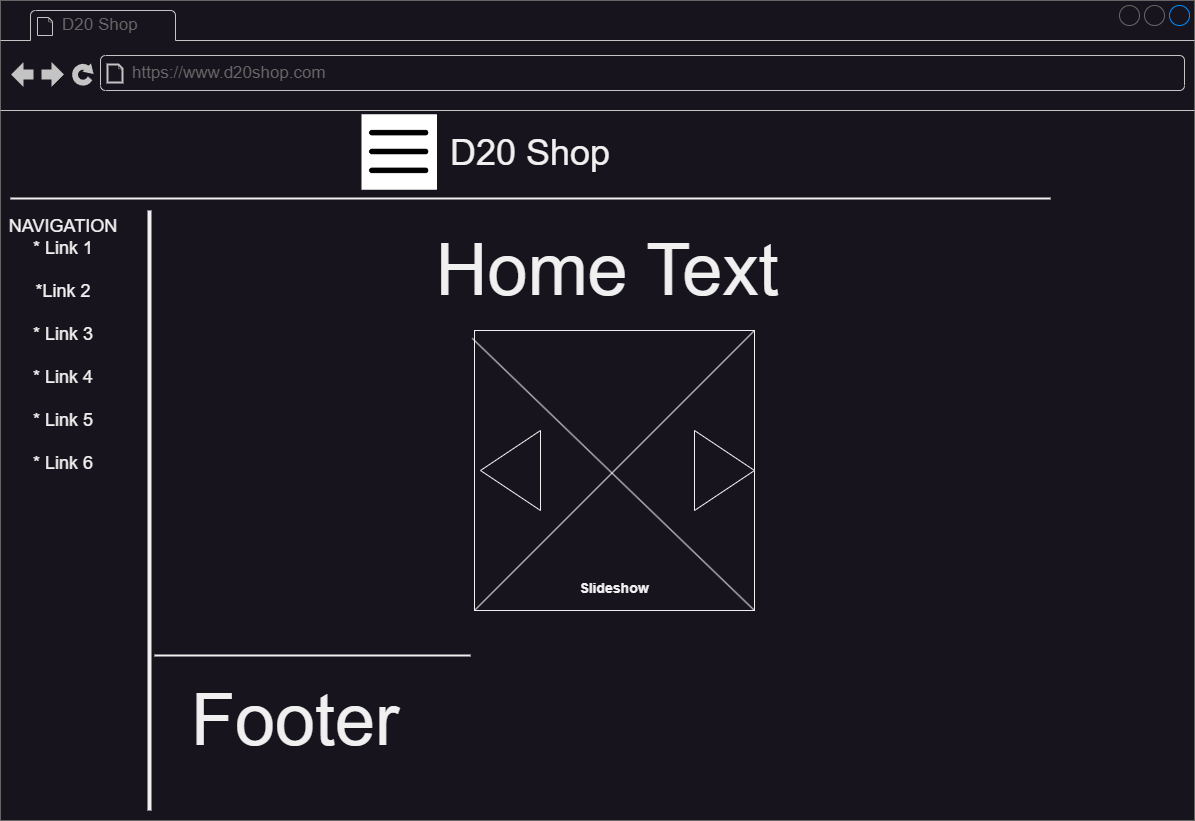

The diagram above was exported from draw.io. Its source (the exported page's mxGraphModel, read from the mxfile embedded in the PNG):
<mxGraphModel dx="3218" dy="2033" grid="1" gridSize="10" guides="1" tooltips="1" connect="1" arrows="1" fold="1" page="1" pageScale="1" pageWidth="1169" pageHeight="827" background="none" math="0" shadow="0">
  <root>
    <mxCell id="0" />
    <mxCell id="1" parent="0" />
    <mxCell id="_-sOg-WhAxNp5JJzwxZx-1" value="" style="strokeWidth=1;shadow=0;dashed=0;align=center;html=1;shape=mxgraph.mockup.containers.browserWindow;rSize=0;strokeColor=#666666;mainText=,;recursiveResize=0;rounded=0;labelBackgroundColor=none;fontFamily=Verdana;fontSize=12;imageBackground=#ffffff;" vertex="1" parent="1">
      <mxGeometry x="-1169" y="-810" width="1194" height="820" as="geometry" />
    </mxCell>
    <mxCell id="_-sOg-WhAxNp5JJzwxZx-2" value="D20 Shop" style="strokeWidth=1;shadow=0;dashed=0;align=center;html=1;shape=mxgraph.mockup.containers.anchor;fontSize=17;fontColor=#666666;align=left;" vertex="1" parent="_-sOg-WhAxNp5JJzwxZx-1">
      <mxGeometry x="60" y="12" width="110" height="26" as="geometry" />
    </mxCell>
    <mxCell id="_-sOg-WhAxNp5JJzwxZx-3" value="https://www.d20shop.com" style="strokeWidth=1;shadow=0;dashed=0;align=center;html=1;shape=mxgraph.mockup.containers.anchor;rSize=0;fontSize=17;fontColor=#666666;align=left;" vertex="1" parent="_-sOg-WhAxNp5JJzwxZx-1">
      <mxGeometry x="130" y="60" width="250" height="26" as="geometry" />
    </mxCell>
    <mxCell id="_-sOg-WhAxNp5JJzwxZx-25" value="" style="endArrow=none;html=1;rounded=0;" edge="1" parent="_-sOg-WhAxNp5JJzwxZx-1" target="_-sOg-WhAxNp5JJzwxZx-1">
      <mxGeometry width="50" height="50" relative="1" as="geometry">
        <mxPoint y="193" as="sourcePoint" />
        <mxPoint x="50" y="143" as="targetPoint" />
      </mxGeometry>
    </mxCell>
    <mxCell id="_-sOg-WhAxNp5JJzwxZx-29" value="" style="line;strokeWidth=2;html=1;" vertex="1" parent="_-sOg-WhAxNp5JJzwxZx-1">
      <mxGeometry x="10" y="193" width="1040" height="10" as="geometry" />
    </mxCell>
    <mxCell id="_-sOg-WhAxNp5JJzwxZx-30" value="&lt;font style=&quot;font-size: 36px;&quot;&gt;D20 Shop&lt;/font&gt;" style="text;html=1;strokeColor=none;fillColor=none;align=center;verticalAlign=middle;whiteSpace=wrap;rounded=0;" vertex="1" parent="_-sOg-WhAxNp5JJzwxZx-1">
      <mxGeometry x="426.25" y="123" width="207.5" height="57" as="geometry" />
    </mxCell>
    <mxCell id="_-sOg-WhAxNp5JJzwxZx-31" value="" style="shape=image;html=1;verticalAlign=top;verticalLabelPosition=bottom;labelBackgroundColor=#ffffff;imageAspect=0;aspect=fixed;image=https://cdn3.iconfinder.com/data/icons/minimalisticons/28/burger-menu-1-128.png;fillColor=#FFFFFF;imageBackground=#ffffff;" vertex="1" parent="_-sOg-WhAxNp5JJzwxZx-1">
      <mxGeometry x="361" y="113.75" width="75.5" height="75.5" as="geometry" />
    </mxCell>
    <mxCell id="_-sOg-WhAxNp5JJzwxZx-32" value="" style="line;strokeWidth=4;direction=south;html=1;perimeter=backbonePerimeter;points=[];outlineConnect=0;" vertex="1" parent="_-sOg-WhAxNp5JJzwxZx-1">
      <mxGeometry x="144" y="210" width="10" height="600" as="geometry" />
    </mxCell>
    <mxCell id="_-sOg-WhAxNp5JJzwxZx-33" value="&lt;font style=&quot;font-size: 18px;&quot;&gt;NAVIGATION&lt;br&gt;* Link 1&lt;br&gt;&lt;br&gt;*Link 2&lt;br&gt;&lt;br&gt;* Link 3&lt;br&gt;&lt;br&gt;* Link 4&lt;br&gt;&lt;br&gt;* Link 5&lt;br&gt;&lt;br&gt;* Link 6&lt;/font&gt;" style="text;html=1;strokeColor=none;fillColor=none;align=center;verticalAlign=middle;whiteSpace=wrap;rounded=0;" vertex="1" parent="_-sOg-WhAxNp5JJzwxZx-1">
      <mxGeometry x="10" y="330" width="106" height="30" as="geometry" />
    </mxCell>
    <mxCell id="_-sOg-WhAxNp5JJzwxZx-35" value="&lt;font style=&quot;font-size: 72px;&quot;&gt;Home Text&lt;/font&gt;" style="text;html=1;strokeColor=none;fillColor=none;align=center;verticalAlign=middle;whiteSpace=wrap;rounded=0;" vertex="1" parent="_-sOg-WhAxNp5JJzwxZx-1">
      <mxGeometry x="194" y="230" width="826" height="80" as="geometry" />
    </mxCell>
    <mxCell id="_-sOg-WhAxNp5JJzwxZx-36" value="&lt;font style=&quot;font-size: 14px;&quot;&gt;&lt;b&gt;&lt;br&gt;&lt;br&gt;&lt;br&gt;&lt;br&gt;&lt;br&gt;&lt;br&gt;&lt;br&gt;&lt;br&gt;&lt;br&gt;&lt;br&gt;&lt;br&gt;&lt;br&gt;&lt;br&gt;&lt;br&gt;Slideshow&lt;/b&gt;&lt;/font&gt;" style="whiteSpace=wrap;html=1;aspect=fixed;" vertex="1" parent="_-sOg-WhAxNp5JJzwxZx-1">
      <mxGeometry x="474" y="330" width="280" height="280" as="geometry" />
    </mxCell>
    <mxCell id="_-sOg-WhAxNp5JJzwxZx-37" value="" style="endArrow=none;html=1;rounded=0;entryX=1;entryY=0;entryDx=0;entryDy=0;exitX=0;exitY=1;exitDx=0;exitDy=0;" edge="1" parent="_-sOg-WhAxNp5JJzwxZx-1" source="_-sOg-WhAxNp5JJzwxZx-36" target="_-sOg-WhAxNp5JJzwxZx-36">
      <mxGeometry width="50" height="50" relative="1" as="geometry">
        <mxPoint x="584" y="560" as="sourcePoint" />
        <mxPoint x="634" y="510" as="targetPoint" />
      </mxGeometry>
    </mxCell>
    <mxCell id="_-sOg-WhAxNp5JJzwxZx-38" value="" style="endArrow=none;html=1;rounded=0;entryX=-0.008;entryY=0.028;entryDx=0;entryDy=0;exitX=1;exitY=1;exitDx=0;exitDy=0;entryPerimeter=0;" edge="1" parent="_-sOg-WhAxNp5JJzwxZx-1" source="_-sOg-WhAxNp5JJzwxZx-36" target="_-sOg-WhAxNp5JJzwxZx-36">
      <mxGeometry width="50" height="50" relative="1" as="geometry">
        <mxPoint x="447" y="704" as="sourcePoint" />
        <mxPoint x="761" y="390" as="targetPoint" />
      </mxGeometry>
    </mxCell>
    <mxCell id="_-sOg-WhAxNp5JJzwxZx-39" value="" style="line;strokeWidth=2;html=1;" vertex="1" parent="_-sOg-WhAxNp5JJzwxZx-1">
      <mxGeometry x="154" y="650" width="316" height="10" as="geometry" />
    </mxCell>
    <mxCell id="_-sOg-WhAxNp5JJzwxZx-40" value="&lt;font style=&quot;font-size: 72px;&quot;&gt;Footer&lt;/font&gt;" style="text;html=1;strokeColor=none;fillColor=none;align=center;verticalAlign=middle;whiteSpace=wrap;rounded=0;" vertex="1" parent="_-sOg-WhAxNp5JJzwxZx-1">
      <mxGeometry x="170" y="680" width="250" height="80" as="geometry" />
    </mxCell>
    <mxCell id="sray9eM38Bc2L3DDqRDQ-1" value="" style="triangle;whiteSpace=wrap;html=1;" vertex="1" parent="_-sOg-WhAxNp5JJzwxZx-1">
      <mxGeometry x="694" y="430" width="60" height="80" as="geometry" />
    </mxCell>
    <mxCell id="sray9eM38Bc2L3DDqRDQ-2" value="" style="triangle;whiteSpace=wrap;html=1;direction=south;rotation=90;" vertex="1" parent="_-sOg-WhAxNp5JJzwxZx-1">
      <mxGeometry x="470" y="440" width="80" height="60" as="geometry" />
    </mxCell>
  </root>
</mxGraphModel>